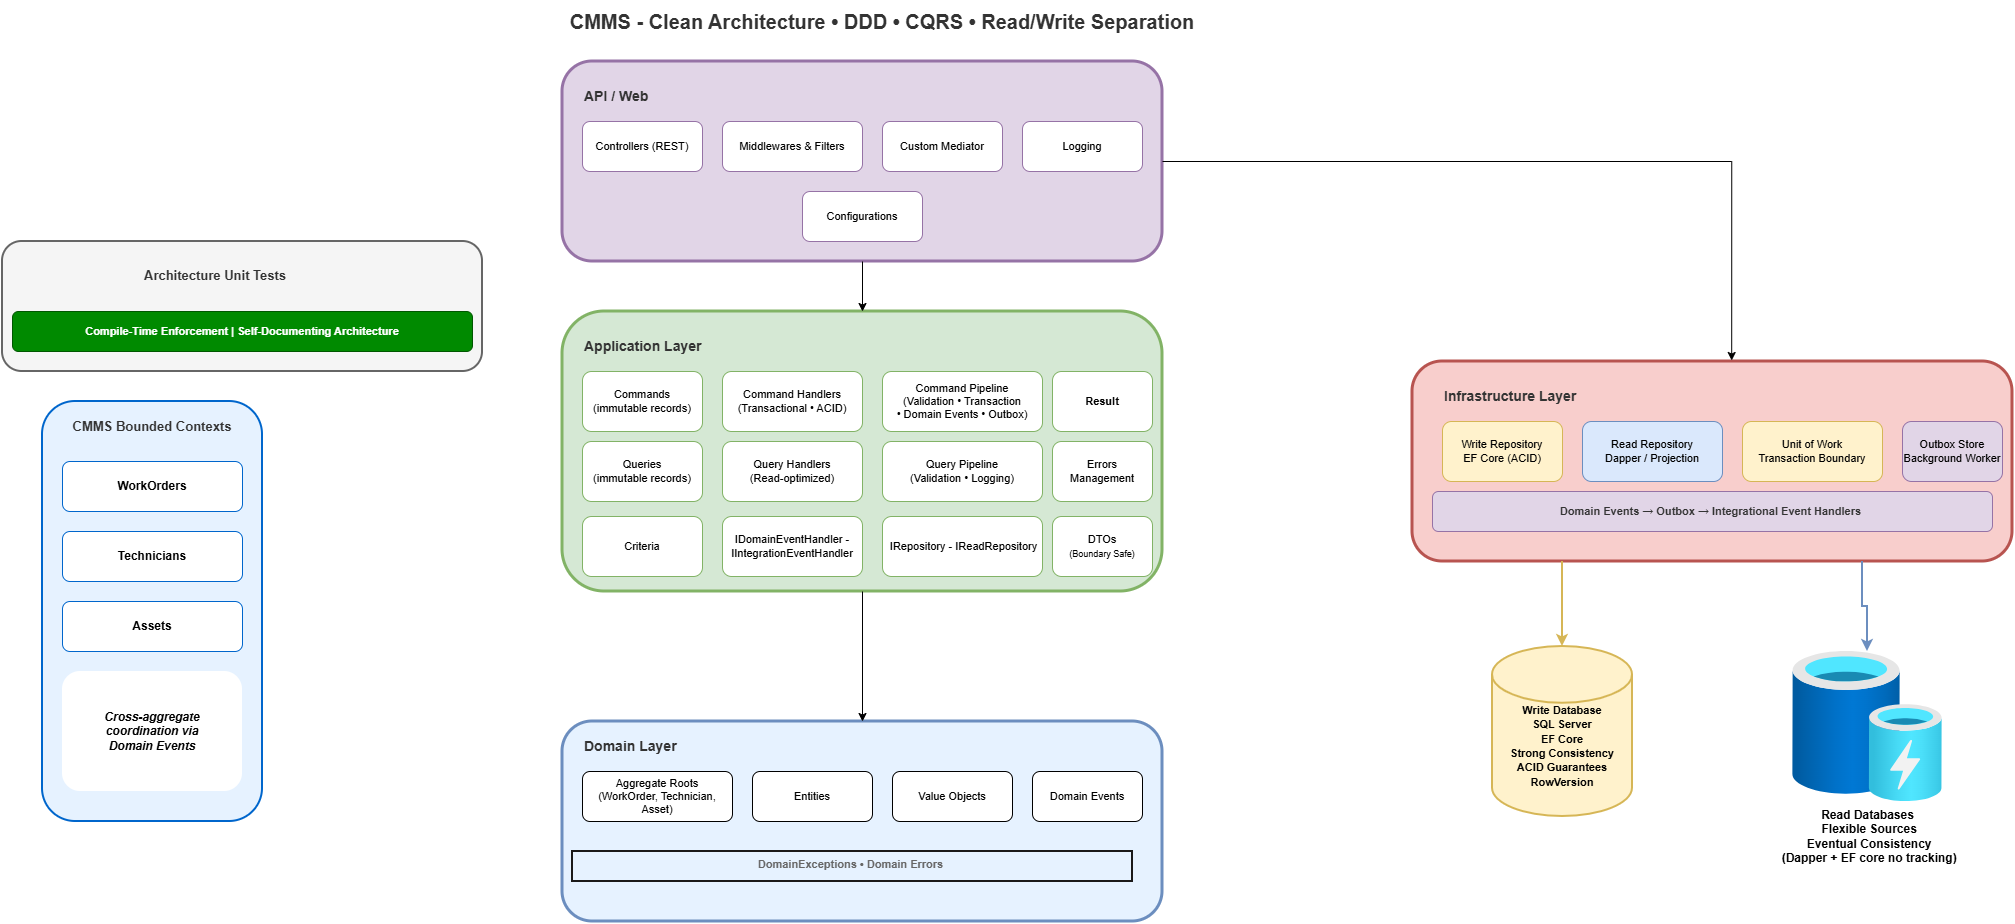

The diagram above was exported from draw.io. Its source (the exported page's mxGraphModel, read from the mxfile embedded in the PNG):
<mxGraphModel dx="1783" dy="2371" grid="1" gridSize="10" guides="1" tooltips="1" connect="1" arrows="1" fold="1" page="1" pageScale="1" pageWidth="1800" pageHeight="1400" math="0" shadow="0">
  <root>
    <mxCell id="0" />
    <mxCell id="1" parent="0" />
    <mxCell id="title" value="CMMS - Clean Architecture • DDD • CQRS • Read/Write Separation" style="text;html=1;strokeColor=none;fillColor=none;align=center;verticalAlign=middle;whiteSpace=wrap;rounded=0;fontStyle=1;fontSize=20;fontColor=#333333;fontStyle=1" parent="1" vertex="1">
      <mxGeometry x="320" y="-60" width="1200" height="40" as="geometry" />
    </mxCell>
    <mxCell id="apiBox" value="" style="rounded=1;whiteSpace=wrap;html=1;fillColor=#e1d5e7;strokeColor=#9673a6;strokeWidth=3;" parent="1" vertex="1">
      <mxGeometry x="600" width="600" height="200" as="geometry" />
    </mxCell>
    <mxCell id="apiTitle" value="API / Web" style="text;html=1;strokeColor=none;fillColor=none;align=left;verticalAlign=top;whiteSpace=wrap;rounded=0;fontStyle=1;fontSize=14;fontColor=#333333;" parent="1" vertex="1">
      <mxGeometry x="620" y="20" width="100" height="30" as="geometry" />
    </mxCell>
    <mxCell id="controllers" value="Controllers (REST)" style="rounded=1;whiteSpace=wrap;html=1;fillColor=#ffffff;strokeColor=#9673a6;fontSize=11;align=center;verticalAlign=middle;" parent="1" vertex="1">
      <mxGeometry x="620" y="60" width="120" height="50" as="geometry" />
    </mxCell>
    <mxCell id="middleware" value="Middlewares &amp; Filters" style="rounded=1;whiteSpace=wrap;html=1;fillColor=#ffffff;strokeColor=#9673a6;fontSize=11;align=center;verticalAlign=middle;" parent="1" vertex="1">
      <mxGeometry x="760" y="60" width="140" height="50" as="geometry" />
    </mxCell>
    <mxCell id="mediator" value="&lt;span style=&quot;font-weight: normal;&quot;&gt;Custom Mediator&lt;/span&gt;" style="rounded=1;whiteSpace=wrap;html=1;fillColor=#ffffff;strokeColor=#9673a6;fontSize=11;align=center;verticalAlign=middle;fontStyle=1" parent="1" vertex="1">
      <mxGeometry x="920" y="60" width="120" height="50" as="geometry" />
    </mxCell>
    <mxCell id="observability" value="Logging" style="rounded=1;whiteSpace=wrap;html=1;fillColor=#ffffff;strokeColor=#9673a6;fontSize=11;align=center;verticalAlign=middle;" parent="1" vertex="1">
      <mxGeometry x="1060" y="60" width="120" height="50" as="geometry" />
    </mxCell>
    <mxCell id="appBox" value="" style="rounded=1;whiteSpace=wrap;html=1;fillColor=#d5e8d4;strokeColor=#82b366;strokeWidth=3;" parent="1" vertex="1">
      <mxGeometry x="600" y="250" width="600" height="280" as="geometry" />
    </mxCell>
    <mxCell id="appTitle" value="Application Layer" style="text;html=1;strokeColor=none;fillColor=none;align=left;verticalAlign=top;whiteSpace=wrap;rounded=0;fontStyle=1;fontSize=14;fontColor=#333333;" parent="1" vertex="1">
      <mxGeometry x="620" y="270" width="200" height="30" as="geometry" />
    </mxCell>
    <mxCell id="commands" value="Commands&#10;(immutable records)" style="rounded=1;whiteSpace=wrap;html=1;fillColor=#ffffff;strokeColor=#82b366;fontSize=11;align=center;verticalAlign=middle;" parent="1" vertex="1">
      <mxGeometry x="620" y="310" width="120" height="60" as="geometry" />
    </mxCell>
    <mxCell id="cmdHandler" value="Command Handlers&#10;(Transactional • ACID)" style="rounded=1;whiteSpace=wrap;html=1;fillColor=#ffffff;strokeColor=#82b366;fontSize=11;align=center;verticalAlign=middle;" parent="1" vertex="1">
      <mxGeometry x="760" y="310" width="140" height="60" as="geometry" />
    </mxCell>
    <mxCell id="cmdPipeline" value="Command Pipeline&#10;(Validation • Transaction&#10;• Domain Events • Outbox)" style="rounded=1;whiteSpace=wrap;html=1;fillColor=#ffffff;strokeColor=#82b366;fontSize=11;align=center;verticalAlign=middle;" parent="1" vertex="1">
      <mxGeometry x="920" y="310" width="160" height="60" as="geometry" />
    </mxCell>
    <mxCell id="queries" value="Queries&#10;(immutable records)" style="rounded=1;whiteSpace=wrap;html=1;fillColor=#ffffff;strokeColor=#82b366;fontSize=11;align=center;verticalAlign=middle;" parent="1" vertex="1">
      <mxGeometry x="620" y="380" width="120" height="60" as="geometry" />
    </mxCell>
    <mxCell id="queryHandler" value="Query Handlers&#10;(Read-optimized)" style="rounded=1;whiteSpace=wrap;html=1;fillColor=#ffffff;strokeColor=#82b366;fontSize=11;align=center;verticalAlign=middle;" parent="1" vertex="1">
      <mxGeometry x="760" y="380" width="140" height="60" as="geometry" />
    </mxCell>
    <mxCell id="queryPipeline" value="Query Pipeline&#10;(Validation • Logging)" style="rounded=1;whiteSpace=wrap;html=1;fillColor=#ffffff;strokeColor=#82b366;fontSize=11;align=center;verticalAlign=middle;" parent="1" vertex="1">
      <mxGeometry x="920" y="380" width="160" height="60" as="geometry" />
    </mxCell>
    <mxCell id="domainBox" value="" style="rounded=1;whiteSpace=wrap;html=1;fillColor=#E6F2FF;strokeColor=#6c8ebf;strokeWidth=3;" parent="1" vertex="1">
      <mxGeometry x="600" y="660" width="600" height="200" as="geometry" />
    </mxCell>
    <mxCell id="domainTitle" value="Domain Layer" style="text;html=1;strokeColor=none;fillColor=none;align=left;verticalAlign=top;whiteSpace=wrap;rounded=0;fontStyle=1;fontSize=14;fontColor=#333333;" parent="1" vertex="1">
      <mxGeometry x="620" y="670" width="150" height="30" as="geometry" />
    </mxCell>
    <mxCell id="aggregates" value="Aggregate Roots&#10;(WorkOrder, Technician, Asset)" style="rounded=1;whiteSpace=wrap;html=1;fontSize=11;align=center;verticalAlign=middle;" parent="1" vertex="1">
      <mxGeometry x="620" y="710" width="150" height="50" as="geometry" />
    </mxCell>
    <mxCell id="entities" value="Entities" style="rounded=1;whiteSpace=wrap;html=1;fontSize=11;align=center;verticalAlign=middle;" parent="1" vertex="1">
      <mxGeometry x="790" y="710" width="120" height="50" as="geometry" />
    </mxCell>
    <mxCell id="valueObjects" value="Value Objects" style="rounded=1;whiteSpace=wrap;html=1;fontSize=11;align=center;verticalAlign=middle;" parent="1" vertex="1">
      <mxGeometry x="930" y="710" width="120" height="50" as="geometry" />
    </mxCell>
    <mxCell id="events" value="Domain Events" style="rounded=1;whiteSpace=wrap;html=1;fontSize=11;align=center;verticalAlign=middle;" parent="1" vertex="1">
      <mxGeometry x="1070" y="710" width="110" height="50" as="geometry" />
    </mxCell>
    <mxCell id="domainRules" value="&lt;font face=&quot;Helvetica&quot; style=&quot;font-size: 11px;&quot;&gt;&lt;b style=&quot;font-style: normal; line-height: 100%;&quot;&gt;DomainExceptions • Domain Errors&amp;nbsp;&lt;/b&gt;&lt;/font&gt;" style="text;html=1;strokeColor=light-dark(#1a1919, #6d5100);fillColor=none;align=center;verticalAlign=top;whiteSpace=wrap;rounded=0;fontSize=10;fontColor=#666666;fontStyle=2;strokeWidth=2;perimeterSpacing=2;" parent="1" vertex="1">
      <mxGeometry x="610" y="790" width="560" height="30" as="geometry" />
    </mxCell>
    <mxCell id="infraBox" value="" style="rounded=1;whiteSpace=wrap;html=1;fillColor=#f8cecc;strokeColor=#b85450;strokeWidth=3;" parent="1" vertex="1">
      <mxGeometry x="1450" y="300" width="600" height="200" as="geometry" />
    </mxCell>
    <mxCell id="infraTitle" value="Infrastructure Layer" style="text;html=1;strokeColor=none;fillColor=none;align=left;verticalAlign=top;whiteSpace=wrap;rounded=0;fontStyle=1;fontSize=14;fontColor=#333333;" parent="1" vertex="1">
      <mxGeometry x="1480" y="320" width="180" height="30" as="geometry" />
    </mxCell>
    <mxCell id="writeRepo" value="Write Repository&#10;EF Core (ACID)" style="rounded=1;whiteSpace=wrap;html=1;fillColor=#fff2cc;strokeColor=#d6b656;fontSize=11;align=center;verticalAlign=middle;" parent="1" vertex="1">
      <mxGeometry x="1480" y="360" width="120" height="60" as="geometry" />
    </mxCell>
    <mxCell id="readRepo" value="Read Repository&#10;Dapper / Projection" style="rounded=1;whiteSpace=wrap;html=1;fillColor=#dae8fc;strokeColor=#6c8ebf;fontSize=11;align=center;verticalAlign=middle;" parent="1" vertex="1">
      <mxGeometry x="1620" y="360" width="140" height="60" as="geometry" />
    </mxCell>
    <mxCell id="unitOfWork" value="Unit of Work&#10;Transaction Boundary" style="rounded=1;whiteSpace=wrap;html=1;fillColor=#fff2cc;strokeColor=#d6b656;fontSize=11;align=center;verticalAlign=middle;" parent="1" vertex="1">
      <mxGeometry x="1780" y="360" width="140" height="60" as="geometry" />
    </mxCell>
    <mxCell id="outbox" value="Outbox Store&#10;Background Worker" style="rounded=1;whiteSpace=wrap;html=1;fillColor=#e1d5e7;strokeColor=#9673a6;fontSize=11;align=center;verticalAlign=middle;" parent="1" vertex="1">
      <mxGeometry x="1940" y="360" width="100" height="60" as="geometry" />
    </mxCell>
    <mxCell id="bcBox" value="" style="rounded=1;whiteSpace=wrap;html=1;fillColor=#e6f2ff;strokeColor=#0066CC;strokeWidth=2;" parent="1" vertex="1">
      <mxGeometry x="80" y="340" width="220" height="420" as="geometry" />
    </mxCell>
    <mxCell id="bcTitle" value="CMMS Bounded Contexts" style="text;html=1;strokeColor=none;fillColor=none;align=center;verticalAlign=middle;whiteSpace=wrap;rounded=0;fontStyle=1;fontSize=13;fontColor=#333333;" parent="1" vertex="1">
      <mxGeometry x="90" y="350" width="200" height="30" as="geometry" />
    </mxCell>
    <mxCell id="workorders" value="WorkOrders" style="rounded=1;whiteSpace=wrap;html=1;fillColor=#ffffff;strokeColor=#0066CC;fontSize=12;align=center;verticalAlign=middle;fontStyle=1" parent="1" vertex="1">
      <mxGeometry x="100" y="400" width="180" height="50" as="geometry" />
    </mxCell>
    <mxCell id="technicians" value="Technicians" style="rounded=1;whiteSpace=wrap;html=1;fillColor=#ffffff;strokeColor=#0066CC;fontSize=12;align=center;verticalAlign=middle;fontStyle=1" parent="1" vertex="1">
      <mxGeometry x="100" y="470" width="180" height="50" as="geometry" />
    </mxCell>
    <mxCell id="assets" value="Assets" style="rounded=1;whiteSpace=wrap;html=1;fillColor=#ffffff;strokeColor=#0066CC;fontSize=12;align=center;verticalAlign=middle;fontStyle=1" parent="1" vertex="1">
      <mxGeometry x="100" y="540" width="180" height="50" as="geometry" />
    </mxCell>
    <mxCell id="bcNote" value="&lt;font style=&quot;font-size: 12px;&quot;&gt;&lt;b&gt;Cross-aggregate&lt;br&gt;coordination via&lt;br&gt;Domain Events&lt;/b&gt;&lt;br&gt;&lt;/font&gt;" style="text;html=1;align=center;verticalAlign=middle;whiteSpace=wrap;rounded=1;fontSize=10;fontStyle=2;fillColor=default;strokeWidth=2;" parent="1" vertex="1">
      <mxGeometry x="100" y="610" width="180" height="120" as="geometry" />
    </mxCell>
    <mxCell id="testBox" value="" style="rounded=1;whiteSpace=wrap;html=1;fillColor=#f5f5f5;strokeColor=#666666;strokeWidth=2;" parent="1" vertex="1">
      <mxGeometry x="40" y="180" width="480" height="130" as="geometry" />
    </mxCell>
    <mxCell id="testTitle" value="Architecture Unit Tests" style="text;html=1;strokeColor=none;fillColor=none;align=left;verticalAlign=top;whiteSpace=wrap;rounded=0;fontStyle=1;fontSize=13;fontColor=#333333;" parent="1" vertex="1">
      <mxGeometry x="180" y="200" width="170" height="30" as="geometry" />
    </mxCell>
    <mxCell id="testNote" value="Compile-Time Enforcement | Self-Documenting Architecture" style="text;html=1;strokeColor=#005700;fillColor=#008a00;align=center;verticalAlign=middle;whiteSpace=wrap;rounded=1;fontSize=11;fontStyle=1;fontColor=#ffffff;" parent="1" vertex="1">
      <mxGeometry x="50" y="250" width="460" height="40" as="geometry" />
    </mxCell>
    <mxCell id="flow1" style="edgeStyle=orthogonalEdgeStyle;rounded=0;orthogonalLoop=1;jettySize=auto;html=1;exitX=0.5;exitY=1;entryX=0.5;entryY=0;" parent="1" source="apiBox" target="appBox" edge="1">
      <mxGeometry relative="1" as="geometry" />
    </mxCell>
    <mxCell id="flow2" style="edgeStyle=orthogonalEdgeStyle;rounded=0;orthogonalLoop=1;jettySize=auto;html=1;exitX=0.5;exitY=1;entryX=0.5;entryY=0;" parent="1" source="appBox" target="domainBox" edge="1">
      <mxGeometry relative="1" as="geometry" />
    </mxCell>
    <mxCell id="flow4" style="edgeStyle=orthogonalEdgeStyle;rounded=0;orthogonalLoop=1;jettySize=auto;html=1;exitX=0.25;exitY=1;entryX=0.5;entryY=0;strokeWidth=2;strokeColor=#d6b656;entryDx=0;entryDy=0;entryPerimeter=0;" parent="1" source="infraBox" target="q70FkUvO0wUj0-QVbpcu-8" edge="1">
      <mxGeometry relative="1" as="geometry">
        <mxPoint x="810" y="1150" as="targetPoint" />
      </mxGeometry>
    </mxCell>
    <mxCell id="flow5" style="edgeStyle=orthogonalEdgeStyle;rounded=0;orthogonalLoop=1;jettySize=auto;html=1;exitX=0.75;exitY=1;strokeWidth=2;strokeColor=#6c8ebf;fillColor=#dae8fc;" parent="1" source="infraBox" target="q70FkUvO0wUj0-QVbpcu-10" edge="1">
      <mxGeometry relative="1" as="geometry">
        <mxPoint x="1070" y="1190" as="targetPoint" />
      </mxGeometry>
    </mxCell>
    <mxCell id="eventFlow" value="Domain Events → Outbox →&amp;nbsp;Integrational&amp;nbsp;Event Handlers&amp;nbsp;" style="text;html=1;strokeColor=#9673a6;fillColor=#E1D5E7;align=center;verticalAlign=middle;whiteSpace=wrap;rounded=1;fontSize=11;fontColor=#333333;fontStyle=1" parent="1" vertex="1">
      <mxGeometry x="1470" y="430" width="560" height="40" as="geometry" />
    </mxCell>
    <mxCell id="q70FkUvO0wUj0-QVbpcu-1" value="&lt;b&gt;Result&lt;/b&gt;" style="rounded=1;whiteSpace=wrap;html=1;fillColor=#ffffff;strokeColor=#82b366;fontSize=11;align=center;verticalAlign=middle;" vertex="1" parent="1">
      <mxGeometry x="1090" y="310" width="100" height="60" as="geometry" />
    </mxCell>
    <mxCell id="q70FkUvO0wUj0-QVbpcu-2" value="Errors&lt;br&gt;Management" style="rounded=1;whiteSpace=wrap;html=1;fillColor=#ffffff;strokeColor=#82b366;fontSize=11;align=center;verticalAlign=middle;" vertex="1" parent="1">
      <mxGeometry x="1090" y="380" width="100" height="60" as="geometry" />
    </mxCell>
    <mxCell id="q70FkUvO0wUj0-QVbpcu-3" value="DTOs&lt;br&gt;&lt;font style=&quot;font-size: 9px;&quot;&gt;(Boundary Safe)&lt;/font&gt;" style="rounded=1;whiteSpace=wrap;html=1;fillColor=#ffffff;strokeColor=#82b366;fontSize=11;align=center;verticalAlign=middle;" vertex="1" parent="1">
      <mxGeometry x="1090" y="455" width="100" height="60" as="geometry" />
    </mxCell>
    <mxCell id="q70FkUvO0wUj0-QVbpcu-4" value="&amp;nbsp;IRepository - IReadRepository" style="rounded=1;whiteSpace=wrap;html=1;fillColor=#ffffff;strokeColor=#82b366;fontSize=11;align=center;verticalAlign=middle;" vertex="1" parent="1">
      <mxGeometry x="920" y="455" width="160" height="60" as="geometry" />
    </mxCell>
    <mxCell id="q70FkUvO0wUj0-QVbpcu-5" value="IDomainEventHandler - IIntegrationEventHandler" style="rounded=1;whiteSpace=wrap;html=1;fillColor=#ffffff;strokeColor=#82b366;fontSize=11;align=center;verticalAlign=middle;" vertex="1" parent="1">
      <mxGeometry x="760" y="455" width="140" height="60" as="geometry" />
    </mxCell>
    <mxCell id="q70FkUvO0wUj0-QVbpcu-6" value="Criteria" style="rounded=1;whiteSpace=wrap;html=1;fillColor=#ffffff;strokeColor=#82b366;fontSize=11;align=center;verticalAlign=middle;" vertex="1" parent="1">
      <mxGeometry x="620" y="455" width="120" height="60" as="geometry" />
    </mxCell>
    <mxCell id="q70FkUvO0wUj0-QVbpcu-7" value="Configurations" style="rounded=1;whiteSpace=wrap;html=1;fillColor=#ffffff;strokeColor=#9673a6;fontSize=11;align=center;verticalAlign=middle;" vertex="1" parent="1">
      <mxGeometry x="840" y="130" width="120" height="50" as="geometry" />
    </mxCell>
    <mxCell id="q70FkUvO0wUj0-QVbpcu-8" value="&lt;span style=&quot;font-size: 11px; font-weight: 700;&quot;&gt;&lt;br&gt;&lt;br&gt;Write Database&lt;/span&gt;&lt;br style=&quot;font-size: 11px; font-weight: 700;&quot;&gt;&lt;span style=&quot;font-size: 11px; font-weight: 700;&quot;&gt;SQL Server&lt;/span&gt;&lt;br style=&quot;font-size: 11px; font-weight: 700;&quot;&gt;&lt;span style=&quot;font-size: 11px; font-weight: 700;&quot;&gt;EF Core&lt;/span&gt;&lt;br style=&quot;font-size: 11px; font-weight: 700;&quot;&gt;&lt;span style=&quot;font-size: 11px; font-weight: 700;&quot;&gt;Strong Consistency&lt;/span&gt;&lt;br style=&quot;font-size: 11px; font-weight: 700;&quot;&gt;&lt;span style=&quot;font-size: 11px; font-weight: 700;&quot;&gt;ACID Guarantees&lt;/span&gt;&lt;br style=&quot;font-size: 11px; font-weight: 700;&quot;&gt;&lt;span style=&quot;font-size: 11px; font-weight: 700;&quot;&gt;RowVersion&lt;/span&gt;" style="strokeWidth=2;html=1;shape=mxgraph.flowchart.database;whiteSpace=wrap;fillColor=#fff2cc;strokeColor=#d6b656;" vertex="1" parent="1">
      <mxGeometry x="1530" y="585" width="140" height="170" as="geometry" />
    </mxCell>
    <mxCell id="q70FkUvO0wUj0-QVbpcu-10" value="&lt;b&gt;Read Databases&lt;br&gt;&amp;nbsp;Flexible Sources&lt;br&gt;&amp;nbsp;Eventual Consistency&lt;br&gt;&amp;nbsp;(Dapper + EF core no tracking)&lt;/b&gt;" style="image;aspect=fixed;html=1;points=[];align=center;fontSize=12;image=img/lib/azure2/general/Cache.svg;" vertex="1" parent="1">
      <mxGeometry x="1830" y="590" width="150" height="150" as="geometry" />
    </mxCell>
    <mxCell id="q70FkUvO0wUj0-QVbpcu-12" style="edgeStyle=orthogonalEdgeStyle;rounded=0;orthogonalLoop=1;jettySize=auto;html=1;entryX=0.532;entryY=-0.005;entryDx=0;entryDy=0;entryPerimeter=0;" edge="1" parent="1" source="apiBox" target="infraBox">
      <mxGeometry relative="1" as="geometry" />
    </mxCell>
  </root>
</mxGraphModel>